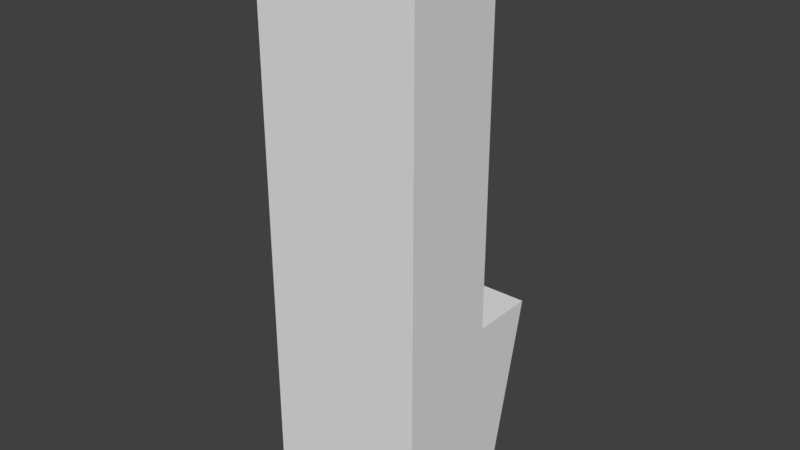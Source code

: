 # Source: truck.blend  (saved by Blender 2.79.0; exported with 4.5.12 LTS)
import bpy
from mathutils import Matrix  # noqa: F401  (used for matrix-valued properties, if any)

bpy.ops.wm.read_factory_settings(use_empty=True)
scene = bpy.context.scene
scene.name = 'Scene'

# ---- collections
col_collection_1 = bpy.data.collections.new('Collection 1'); scene.collection.children.link(col_collection_1)

# ---- materials (node trees are filled in below, after node groups)
mat_material = bpy.data.materials.new('Material')
mat_material.alpha_threshold = 0.0
mat_material.use_transparent_shadow = False
mat_material.roughness = 0.5
mat_material.line_color = (0.0, 0.0, 0.0, 1.0)

# ---- material node trees

# ---- world
world_world = bpy.data.worlds.new('World'); scene.world = world_world
world_world.color = (0.05088, 0.05088, 0.05088)
world_world.use_sun_shadow = False
world_world.sun_shadow_jitter_overblur = 0.0
world_world.cycles.sampling_method = 'MANUAL'

# ---- meshes
me_cube = bpy.data.meshes.new('Cube')
me_cube.from_pydata([(1.0, -1.966, -2.506), (1.0, -1.966, -0.5061), (-1.0, -1.966, -0.5062), (-1.0, -1.966, -2.506), (1.0, -0.4169, -2.506), (1.0, 0.0344, -0.5061), (-1.0, 0.0344, -0.5062), (-1.0, -0.4169, -2.506), (0.779, -1.794, -2.944), (-0.779, -1.794, -2.944), (0.779, -0.588, -2.944), (-0.779, -0.588, -2.944), (1.0, -1.966, -0.5061), (-1.0, -1.966, -0.5062), (1.0, -0.7458, -0.5061), (-1.0, -0.7458, -0.5062), (1.0, -1.966, 0.8145), (-1.0, -1.966, 0.8145), (1.0, -0.7458, 0.8145), (-1.0, -0.7458, 0.8145), (1.0, -1.966, 4.026), (-1.0, -1.966, 4.026), (1.0, -0.7458, 4.026), (-1.0, -0.7458, 4.026)], [], [(0, 2, 3), (7, 5, 4), (4, 1, 0), (1, 5, 14, 12), (2, 7, 3), (7, 4, 10, 11), (0, 1, 2), (7, 6, 5), (4, 5, 1), (6, 2, 13, 15), (2, 6, 7), (4, 0, 8, 10), (3, 7, 11, 9), (0, 3, 9, 8), (9, 11, 10, 8), (12, 14, 18, 16), (14, 15, 19, 18), (2, 1, 12, 13), (5, 6, 15, 14), (17, 16, 20, 21), (19, 17, 21, 23), (15, 13, 17, 19), (13, 12, 16, 17), (22, 21, 20), (22, 23, 21), (18, 19, 23, 22), (16, 18, 22, 20)])
me_cube.materials.append(mat_material)
me_cube.use_remesh_preserve_volume = False
me_cube.use_remesh_preserve_attributes = False
me_cube.use_mirror_vertex_groups = False
me_cube.update()

# ---- objects
ob_semi_truck_mesh = bpy.data.objects.new('semi-truck-mesh', me_cube)

# ---- transforms, parenting, visibility, modifiers, constraints
ob_semi_truck_mesh.location = (0.0, 0.0, 0.0)
ob_semi_truck_mesh.lock_rotations_4d = False
ob_semi_truck_mesh.empty_display_type = 'ARROWS'
ob_semi_truck_mesh.lineart.crease_threshold = 0.0

# ---- collection membership
col_collection_1.objects.link(ob_semi_truck_mesh)

# ---- scene / render settings (as saved in the file)
scene.frame_start = 1; scene.frame_end = 250; scene.frame_set(1)
scene.render.engine = 'BLENDER_EEVEE_NEXT'
scene.render.resolution_percentage = 50
scene.render.dither_intensity = 0.0
scene.cycles.use_denoising = False
scene.cycles.samples = 128
scene.cycles.sampling_pattern = 'TABULATED_SOBOL'
scene.cycles.use_adaptive_sampling = False
scene.cycles.use_light_tree = False
scene.cycles.blur_glossy = 0.0
scene.cycles.sample_clamp_indirect = 0.0
scene.view_settings.view_transform = 'Standard'
bpy.context.view_layer.update()

# ---- added for rendering (the .blend has no active camera and no usable light): camera, sun
cam_auto = bpy.data.cameras.new('AutoCamera')
cam_auto.lens = 50.0
cam_auto.sensor_width = 36.0
cam_auto.clip_end = 1000.0
ob_auto_camera = bpy.data.objects.new('AutoCamera', cam_auto)
scene.collection.objects.link(ob_auto_camera)
ob_auto_camera.location = (6.95937, -9.31684, 6.10862)
ob_auto_camera.rotation_euler = (1.09748, -7.21219e-08, 0.694738)
scene.camera = ob_auto_camera
light_auto_sun = bpy.data.lights.new('AutoSun', 'SUN')
light_auto_sun.energy = 3.0
light_auto_sun.angle = 0.0523599
ob_auto_sun = bpy.data.objects.new('AutoSun', light_auto_sun)
scene.collection.objects.link(ob_auto_sun)
ob_auto_sun.rotation_euler = (0.872665, 0.174533, 0.523599)
bpy.context.view_layer.update()
